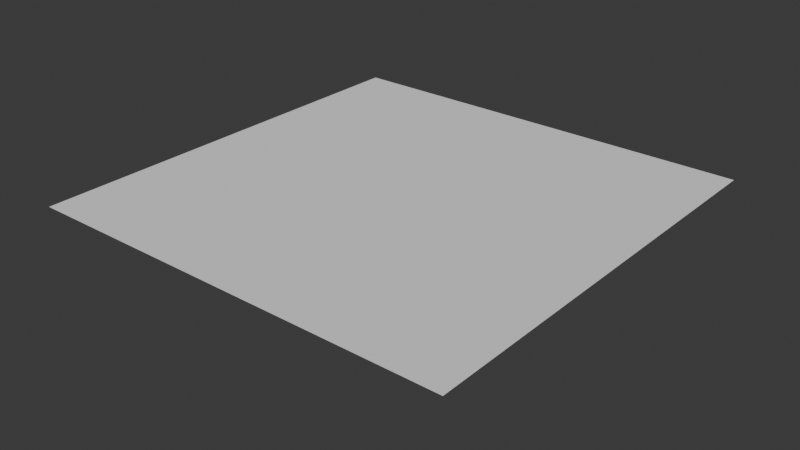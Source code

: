 # Source: RockGround3.blend  (saved by Blender 5.0.119; exported with 4.5.12 LTS)
import bpy
from mathutils import Matrix  # noqa: F401  (used for matrix-valued properties, if any)

bpy.ops.wm.read_factory_settings(use_empty=True)
scene = bpy.context.scene
scene.name = 'Scene'

# ---- collections
col_collection = bpy.data.collections.new('Collection'); scene.collection.children.link(col_collection)
col_a = bpy.data.collections.new('a'); scene.collection.children.link(col_a)

# ---- materials (node trees are filled in below, after node groups)
mat_rock = bpy.data.materials.new('Rock')

# ---- node groups
ng_geometry_input = bpy.data.node_groups.new('Geometry Input', 'GeometryNodeTree')
_s = ng_geometry_input.interface.new_socket(name='Geometry', in_out='OUTPUT', socket_type='NodeSocketGeometry')
_s = ng_geometry_input.interface.new_socket(name='Geometry', in_out='INPUT', socket_type='NodeSocketGeometry')
_s = ng_geometry_input.interface.new_socket(name='Input Type', in_out='INPUT', socket_type='NodeSocketMenu')
_s.default_value = 'Object'
_s.description = 'How the geometry input should be exposed'
_s.menu_expanded = True
_s = ng_geometry_input.interface.new_socket(name='Object', in_out='INPUT', socket_type='NodeSocketObject')
_s.description = 'Object to use as the input geometry'
_s = ng_geometry_input.interface.new_socket(name='Collection', in_out='INPUT', socket_type='NodeSocketCollection')
_s.description = 'Collection to use as the input geometry'
_s = ng_geometry_input.interface.new_socket(name='Relative Space', in_out='INPUT', socket_type='NodeSocketBool')
_s.description = 'Transform the input relative to the main geometry'
_s = ng_geometry_input.interface.new_socket(name='As Instance', in_out='INPUT', socket_type='NodeSocketBool')
_s.default_value = True
_s.description = 'Input the geometry as an instance. (Further processing might require non-instance geometry)'
_s = ng_geometry_input.interface.new_socket(name='Replace Original', in_out='INPUT', socket_type='NodeSocketBool')
_s.description = 'Replace the incoming geometry with the selected input geometry'
ng_geometry_input.is_modifier = True
_N = ng_geometry_input.nodes; _L = ng_geometry_input.links
n0 = _N.new('NodeGroupOutput'); n0.name = 'Group Output'; n0.location = (700, 20)
n1 = _N.new('GeometryNodeCollectionInfo'); n1.name = 'Collection Info'; n1.location = (-800, -220)
n2 = _N.new('GeometryNodeRealizeInstances'); n2.name = 'Realize Instances'; n2.location = (-120, -80)
n3 = _N.new('GeometryNodeSwitch'); n3.name = 'Switch'; n3.location = (520, 20)
n4 = _N.new('NodeGroupInput'); n4.name = 'Group Input.001'; n4.location = (320, 80)
n5 = _N.new('GeometryNodeMenuSwitch'); n5.name = 'Menu Switch'; n5.location = (-326, 0)
n5.enum_items.clear()
_it = n5.enum_items.new('Object')
_it = n5.enum_items.new('Collection')
n6 = _N.new('GeometryNodeObjectInfo'); n6.name = 'Object Info'; n6.location = (-980, 140)
n7 = _N.new('GeometryNodeCollectionInfo'); n7.name = 'Collection Info.001'; n7.location = (-800, -380)
n7.transform_space = 'RELATIVE'
n8 = _N.new('GeometryNodeObjectInfo'); n8.name = 'Object Info.001'; n8.location = (-800, 40)
n8.transform_space = 'RELATIVE'
n9 = _N.new('GeometryNodeSwitch'); n9.name = 'Switch.001'; n9.location = (-530, 31)
n10 = _N.new('GeometryNodeSwitch'); n10.name = 'Switch.002'; n10.location = (-528, -139)
n11 = _N.new('NodeGroupInput'); n11.name = 'Group Input.002'; n11.location = (-800, 120)
n12 = _N.new('NodeReroute'); n12.name = 'Reroute'; n12.location = (-581, 8)
n12.width = 22
n12.socket_idname = 'NodeSocketBool'
n13 = _N.new('GeometryNodeSwitch'); n13.name = 'Switch.003'; n13.location = (80, -30)
n14 = _N.new('NodeGroupInput'); n14.name = 'Group Input.003'; n14.location = (-120, 0)
n15 = _N.new('NodeGroupInput'); n15.name = 'Group Input.004'; n15.location = (-1320, -140)
n16 = _N.new('NodeGroupInput'); n16.name = 'Group Input.005'; n16.location = (-520, 100)
n17 = _N.new('NodeReroute'); n17.name = 'Reroute.001'; n17.location = (-860, -400)
n17.width = 22
n17.socket_idname = 'NodeSocketCollection'
n18 = _N.new('NodeGroupInput'); n18.name = 'Group Input.006'; n18.location = (80, 40)
n19 = _N.new('GeometryNodeJoinGeometry'); n19.name = 'Join Geometry'; n19.location = (320, 0)
_L.new(n3.outputs[0], n0.inputs[0])
_L.new(n4.outputs[6], n3.inputs[0])
_L.new(n10.outputs[0], n5.inputs[2])
_L.new(n9.outputs[0], n5.inputs[1])
_L.new(n15.outputs[2], n6.inputs[0])
_L.new(n17.outputs[0], n1.inputs[0])
_L.new(n6.outputs[4], n9.inputs[1])
_L.new(n1.outputs[0], n10.inputs[1])
_L.new(n8.outputs[4], n9.inputs[2])
_L.new(n7.outputs[0], n10.inputs[2])
_L.new(n15.outputs[2], n8.inputs[0])
_L.new(n17.outputs[0], n7.inputs[0])
_L.new(n12.outputs[0], n9.inputs[0])
_L.new(n11.outputs[4], n12.inputs[0])
_L.new(n12.outputs[0], n10.inputs[0])
_L.new(n5.outputs[0], n2.inputs[0])
_L.new(n5.outputs[0], n13.inputs[2])
_L.new(n14.outputs[5], n13.inputs[0])
_L.new(n15.outputs[5], n6.inputs[1])
_L.new(n15.outputs[5], n8.inputs[1])
_L.new(n2.outputs[0], n13.inputs[1])
_L.new(n16.outputs[1], n5.inputs[0])
_L.new(n13.outputs[0], n3.inputs[2])
_L.new(n15.outputs[3], n17.inputs[0])
_L.new(n18.outputs[0], n19.inputs[0])
_L.new(n13.outputs[0], n19.inputs[0])
_L.new(n19.outputs[0], n3.inputs[1])
n0.is_active_output = True

# ---- material node trees

# ---- world
world_world = bpy.data.worlds.new('World'); scene.world = world_world
world_world.use_nodes = True; world_world.node_tree.nodes.clear()
_N = world_world.node_tree.nodes; _L = world_world.node_tree.links
n0 = _N.new('ShaderNodeOutputWorld'); n0.name = 'World Output'; n0.location = (200, 100)
n1 = _N.new('ShaderNodeBackground'); n1.name = 'Background'; n1.location = (-200, 100)
n1.inputs[0].default_value = (0.05088, 0.05088, 0.05088, 1.0)
_L.new(n1.outputs[0], n0.inputs[0])
n0.is_active_output = True
world_world.color = (0.05088, 0.05088, 0.05088)
world_world.sun_shadow_jitter_overblur = 0.0

# ---- meshes
me_ground = bpy.data.meshes.new('Ground')
me_ground.from_pydata([(-1.0, -1.0, 0.0), (1.0, -1.0, 0.0), (-1.0, 1.0, 0.0), (1.0, 1.0, 0.0)], [], [(0, 1, 3, 2)])
_uv = me_ground.uv_layers.new(name='UVMap')
_uv.uv.foreach_set('vector', [0.0, 0.0, 1.0, 0.0, 1.0, 1.0, 0.0, 1.0])
me_ground.materials.append(mat_rock)
me_ground.update()
me_plane = bpy.data.meshes.new('Plane')
me_plane.from_pydata([], [], [])
_uv = me_plane.uv_layers.new(name='UVMap')
_uv.uv.foreach_set('vector', [])
me_plane.materials.append(mat_rock)
me_plane.update()
me_cube = bpy.data.meshes.new('Cube')
me_cube.from_pydata([(-1.0, -1.0, -1.0), (-1.0, -1.0, 1.0), (-1.0, 1.0, -1.0), (-1.0, 1.0, 1.0), (1.0, -1.0, -1.0), (1.0, -1.0, 1.0), (1.0, 1.0, -1.0), (1.0, 1.0, 1.0)], [], [(0, 1, 3, 2), (2, 3, 7, 6), (6, 7, 5, 4), (4, 5, 1, 0), (2, 6, 4, 0), (7, 3, 1, 5)])
_uv = me_cube.uv_layers.new(name='UVMap')
_uv.uv.foreach_set('vector', [0.375, 0.0, 0.625, 0.0, 0.625, 0.25, 0.375, 0.25, 0.375, 0.25, 0.625, 0.25, 0.625, 0.5, 0.375, 0.5, 0.375, 0.5, 0.625, 0.5, 0.625, 0.75, 0.375, 0.75, 0.375, 0.75, 0.625, 0.75, 0.625, 1.0, 0.375, 1.0, 0.125, 0.5, 0.375, 0.5, 0.375, 0.75, 0.125, 0.75, 0.625, 0.5, 0.875, 0.5, 0.875, 0.75, 0.625, 0.75])
me_cube.update()
me_cube_001 = bpy.data.meshes.new('Cube.001')
me_cube_001.from_pydata([(-1.0, -1.0, -1.0), (-1.0, -1.0, 1.0), (-1.0, 1.0, -1.0), (-1.0, 1.0, 1.0), (1.0, -1.0, -1.0), (1.0, -1.0, 1.0), (1.0, 1.0, -1.0), (1.0, 1.0, 1.0)], [], [(0, 1, 3, 2), (2, 3, 7, 6), (6, 7, 5, 4), (4, 5, 1, 0), (2, 6, 4, 0), (7, 3, 1, 5)])
_uv = me_cube_001.uv_layers.new(name='UVMap')
_uv.uv.foreach_set('vector', [0.375, 0.0, 0.625, 0.0, 0.625, 0.25, 0.375, 0.25, 0.375, 0.25, 0.625, 0.25, 0.625, 0.5, 0.375, 0.5, 0.375, 0.5, 0.625, 0.5, 0.625, 0.75, 0.375, 0.75, 0.375, 0.75, 0.625, 0.75, 0.625, 1.0, 0.375, 1.0, 0.125, 0.5, 0.375, 0.5, 0.375, 0.75, 0.125, 0.75, 0.625, 0.5, 0.875, 0.5, 0.875, 0.75, 0.625, 0.75])
me_cube_001.update()
me_cube_002 = bpy.data.meshes.new('Cube.002')
me_cube_002.from_pydata([(-1.0, -1.0, -1.0), (-1.0, -1.0, 1.0), (-1.0, 1.0, -1.0), (-1.0, 1.0, 1.0), (1.0, -1.0, -1.0), (1.0, -1.0, 1.0), (1.0, 1.0, -1.0), (1.0, 1.0, 1.0)], [], [(0, 1, 3, 2), (2, 3, 7, 6), (6, 7, 5, 4), (4, 5, 1, 0), (2, 6, 4, 0), (7, 3, 1, 5)])
_uv = me_cube_002.uv_layers.new(name='UVMap')
_uv.uv.foreach_set('vector', [0.375, 0.0, 0.625, 0.0, 0.625, 0.25, 0.375, 0.25, 0.375, 0.25, 0.625, 0.25, 0.625, 0.5, 0.375, 0.5, 0.375, 0.5, 0.625, 0.5, 0.625, 0.75, 0.375, 0.75, 0.375, 0.75, 0.625, 0.75, 0.625, 1.0, 0.375, 1.0, 0.125, 0.5, 0.375, 0.5, 0.375, 0.75, 0.125, 0.75, 0.625, 0.5, 0.875, 0.5, 0.875, 0.75, 0.625, 0.75])
me_cube_002.update()

# ---- objects
ob_rockgroundcollider = bpy.data.objects.new('RockGroundCollider', me_ground)
ob_rocks = bpy.data.objects.new('Rocks', me_plane)
ob_cube = bpy.data.objects.new('Cube', me_cube)
ob_cube_001 = bpy.data.objects.new('Cube.001', me_cube_001)
ob_cube_002 = bpy.data.objects.new('Cube.002', me_cube_002)

# ---- transforms, parenting, visibility, modifiers, constraints
ob_rockgroundcollider.location = (0.0, 0.0, 1.0)
ob_rocks.location = (0.0, 0.0, 0.0)
_m = ob_rocks.modifiers.new('Geometry Input', 'NODES')
_m.node_group = ng_geometry_input
_gi = [s.identifier for s in ng_geometry_input.interface.items_tree if s.item_type == 'SOCKET' and s.in_out == 'INPUT']
_m[_gi[1]] = 1  # 'Input Type'
_m[_gi[2]] = None  # 'Object'
_m[_gi[3]] = col_a  # 'Collection'
_m[_gi[5]] = False  # 'As Instance'
_m[_gi[6]] = True  # 'Replace Original'
_m.show_group_selector = False
ob_cube.location = (-0.5471, 0.5159, 0.8315)
ob_cube.scale = (0.1832, 0.1832, 0.1832)
ob_cube_001.location = (0.6189, 0.01217, 0.9526)
ob_cube_001.scale = (0.1044, 0.1044, 0.1044)
ob_cube_002.location = (-0.2458, -0.565, 0.9478)
ob_cube_002.scale = (0.1044, 0.1044, 0.1044)

# ---- collection membership
col_collection.objects.link(ob_rockgroundcollider)
col_collection.objects.link(ob_rocks)
col_a.objects.link(ob_cube)
col_a.objects.link(ob_cube_001)
col_a.objects.link(ob_cube_002)
def _layer_coll(name, lc=None):
    lc = lc or bpy.context.view_layer.layer_collection
    for c in lc.children:
        if c.name == name: return c
        r = _layer_coll(name, c)
        if r: return r
_layer_coll('a').exclude = True

# ---- scene / render settings (as saved in the file)
scene.frame_start = 1; scene.frame_end = 250; scene.frame_set(1)
scene.render.engine = 'BLENDER_EEVEE_NEXT'
scene.render.bake_bias = 0.0
scene.render.bake_samples = 0
scene.cycles.sampling_pattern = 'TABULATED_SOBOL'
scene.eevee.use_volume_custom_range = False
bpy.context.view_layer.update()

# ---- added for rendering (the .blend has no active camera and no usable light): camera, sun
cam_auto = bpy.data.cameras.new('AutoCamera')
cam_auto.lens = 50.0
cam_auto.sensor_width = 36.0
cam_auto.clip_end = 1000.0
ob_auto_camera = bpy.data.objects.new('AutoCamera', cam_auto)
scene.collection.objects.link(ob_auto_camera)
ob_auto_camera.location = (2.64413, -3.17295, 2.96794)
ob_auto_camera.rotation_euler = (1.09748, -7.21219e-08, 0.694738)
scene.camera = ob_auto_camera
light_auto_sun = bpy.data.lights.new('AutoSun', 'SUN')
light_auto_sun.energy = 3.0
light_auto_sun.angle = 0.0523599
ob_auto_sun = bpy.data.objects.new('AutoSun', light_auto_sun)
scene.collection.objects.link(ob_auto_sun)
ob_auto_sun.rotation_euler = (0.872665, 0.174533, 0.523599)
bpy.context.view_layer.update()
